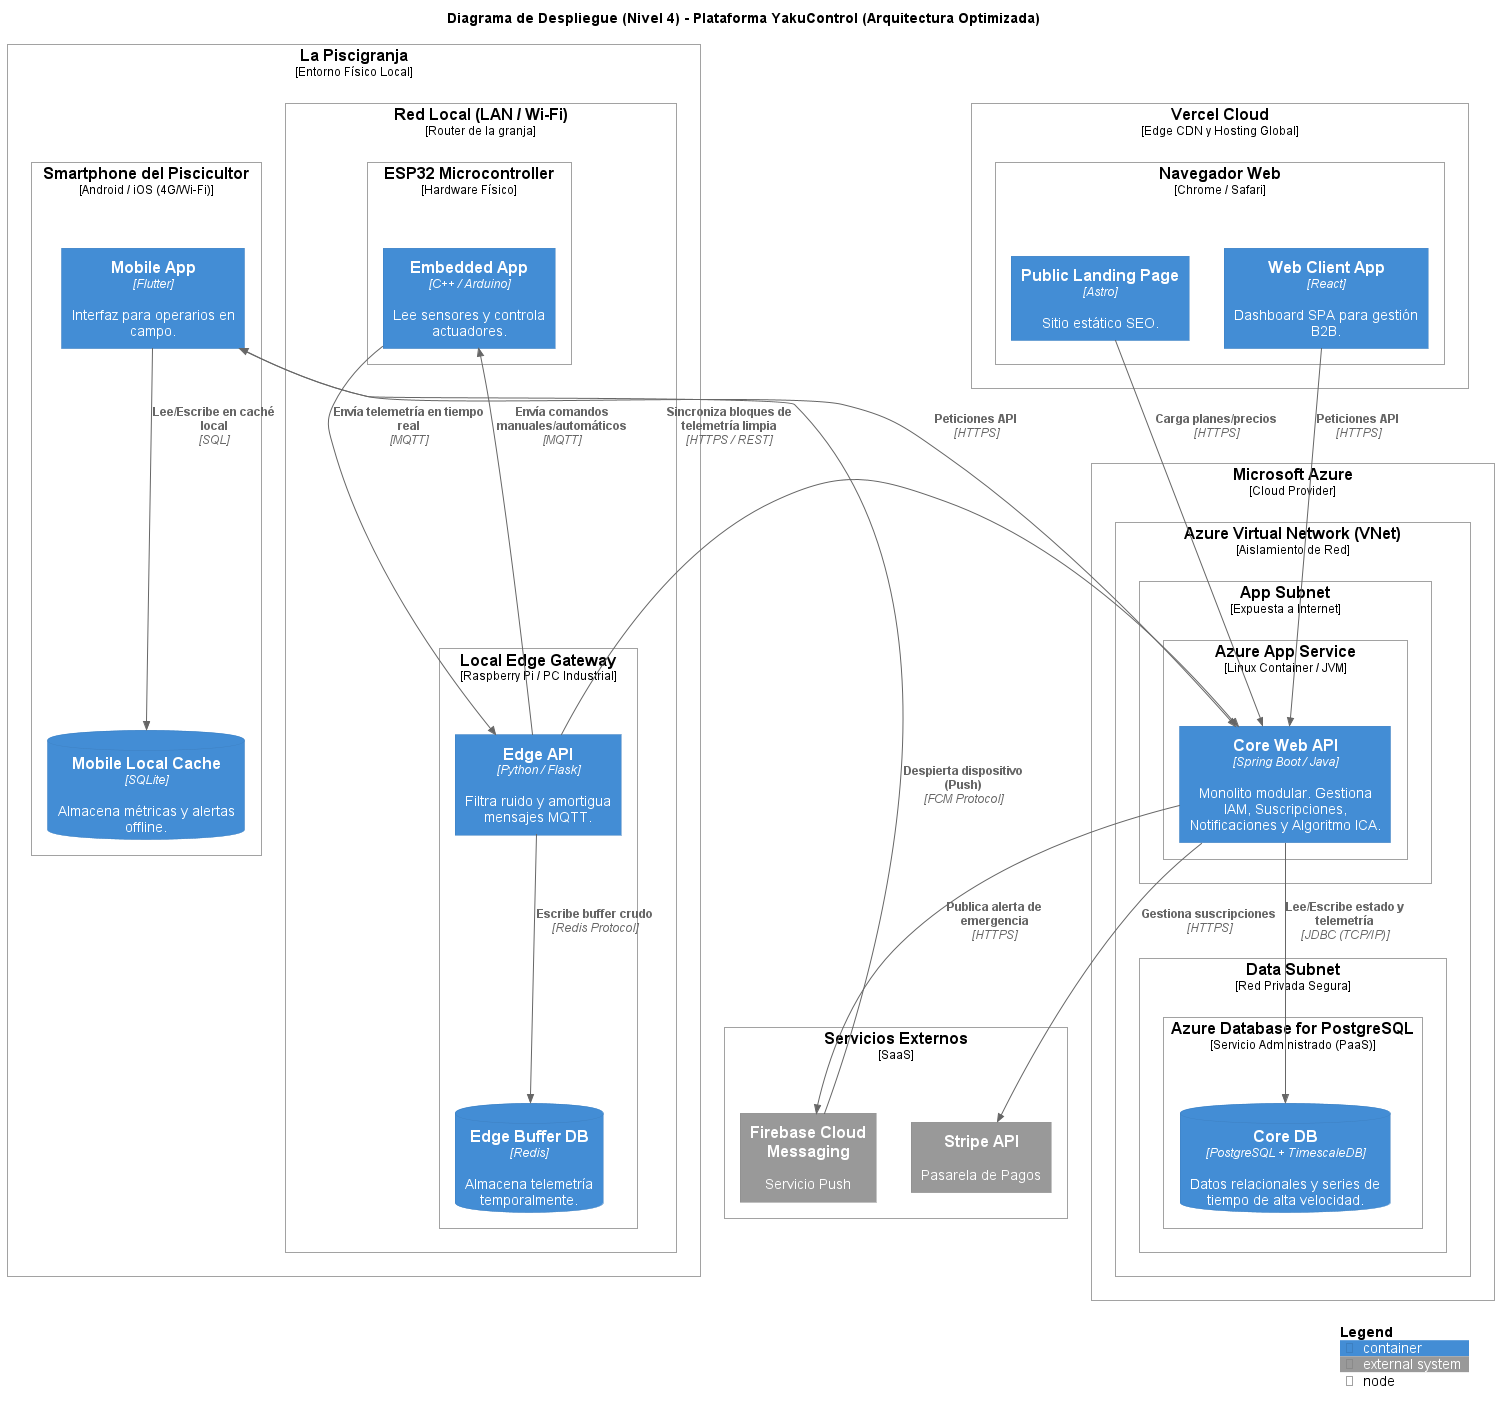

The diagram above was rendered by PlantUML. Its source (embedded in the PNG):
@startuml c4_deployment
!include https://raw.githubusercontent.com/plantuml-stdlib/C4-PlantUML/master/C4_Deployment.puml

skinparam shadowing false
skinparam defaultFontName Arial
skinparam roundcorner 10

title Diagrama de Despliegue (Nivel 4) - Plataforma YakuControl (Arquitectura Optimizada)

' ==========================================
' 1. EL ENTORNO FÍSICO (EDGE Y MOBILE)
' ==========================================
Deployment_Node(granja, "La Piscigranja", "Entorno Físico Local") {
    
    Deployment_Node(router, "Red Local (LAN / Wi-Fi)", "Router de la granja") {
        
        Deployment_Node(esp_node, "ESP32 Microcontroller", "Hardware Físico") {
            Container(firmware, "Embedded App", "C++ / Arduino", "Lee sensores y controla actuadores.")
        }
        
        Deployment_Node(edge_node, "Local Edge Gateway", "Raspberry Pi / PC Industrial") {
            Container(edge_app, "Edge API", "Python / Flask", "Filtra ruido y amortigua mensajes MQTT.")
            ContainerDb(edge_db, "Edge Buffer DB", "Redis", "Almacena telemetría temporalmente.")
        }
    }
    
    Deployment_Node(smartphone, "Smartphone del Piscicultor", "Android / iOS (4G/Wi-Fi)") {
        Container(mobile_app, "Mobile App", "Flutter", "Interfaz para operarios en campo.")
        ContainerDb(mobile_cache, "Mobile Local Cache", "SQLite", "Almacena métricas y alertas offline.")
    }
}

' ==========================================
' 2. EL FRONTEND WEB (CDN)
' ==========================================
Deployment_Node(vercel, "Vercel Cloud", "Edge CDN y Hosting Global") {
    Deployment_Node(browser, "Navegador Web", "Chrome / Safari") {
        Container(landing_page, "Public Landing Page", "Astro", "Sitio estático SEO.")
        Container(react_app, "Web Client App", "React", "Dashboard SPA para gestión B2B.")
    }
}

' ==========================================
' 3. INFRAESTRUCTURA EXTERNA
' ==========================================
Deployment_Node(external_services, "Servicios Externos", "SaaS") {
    System_Ext(fcm, "Firebase Cloud Messaging", "Servicio Push")
    System_Ext(stripe, "Stripe API", "Pasarela de Pagos")
}

' ==========================================
' 4. EL BACKEND (MICROSOFT AZURE)
' ==========================================
Deployment_Node(azure, "Microsoft Azure", "Cloud Provider") {
    
    Deployment_Node(vnet, "Azure Virtual Network (VNet)", "Aislamiento de Red") {
        
        Deployment_Node(app_subnet, "App Subnet", "Expuesta a Internet") {
            Deployment_Node(app_service, "Azure App Service", "Linux Container / JVM") {
                Container(core_monolith, "Core Web API", "Spring Boot / Java", "Monolito modular. Gestiona IAM, Suscripciones, Notificaciones y Algoritmo ICA.")
            }
        }
        
        Deployment_Node(db_subnet, "Data Subnet", "Red Privada Segura") {
            Deployment_Node(azure_pg, "Azure Database for PostgreSQL", "Servicio Administrado (PaaS)") {
                ContainerDb(core_db, "Core DB", "PostgreSQL + TimescaleDB", "Datos relacionales y series de tiempo de alta velocidad.")
            }
        }
    }
}

' --- RELACIONES ---

' Tráfico de Usuarios (Frontend -> Backend)
Rel(landing_page, core_monolith, "Carga planes/precios", "HTTPS")
Rel(react_app, core_monolith, "Peticiones API", "HTTPS")
Rel(mobile_app, core_monolith, "Peticiones API", "HTTPS")
Rel(mobile_app, mobile_cache, "Lee/Escribe en caché local", "SQL")

' Tráfico IoT Local (Hardware -> Edge)
Rel(firmware, edge_app, "Envía telemetría en tiempo real", "MQTT")
Rel(edge_app, firmware, "Envía comandos manuales/automáticos", "MQTT")
Rel(edge_app, edge_db, "Escribe buffer crudo", "Redis Protocol")

' Puente Edge -> Cloud
Rel(edge_app, core_monolith, "Sincroniza bloques de telemetría limpia", "HTTPS / REST")

' Operaciones Internas de Azure
Rel(core_monolith, core_db, "Lee/Escribe estado y telemetría", "JDBC (TCP/IP)")

' Integraciones Externas
Rel(core_monolith, stripe, "Gestiona suscripciones", "HTTPS")
Rel(core_monolith, fcm, "Publica alerta de emergencia", "HTTPS")
Rel(fcm, mobile_app, "Despierta dispositivo (Push)", "FCM Protocol")

SHOW_LEGEND()
@enduml